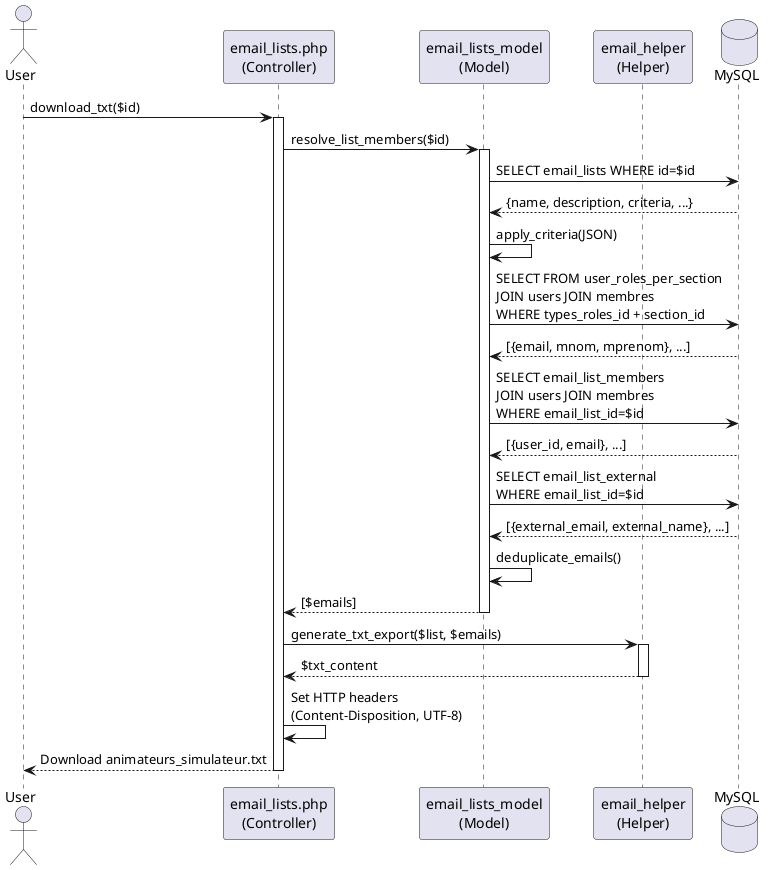

The diagram above was rendered by PlantUML. Its source (embedded in the PNG):
@startuml
actor User
participant "email_lists.php\n(Controller)" as Ctrl
participant "email_lists_model\n(Model)" as Model
participant "email_helper\n(Helper)" as Helper
database MySQL

User -> Ctrl: download_txt($id)
activate Ctrl

Ctrl -> Model: resolve_list_members($id)
activate Model

Model -> MySQL: SELECT email_lists WHERE id=$id
MySQL --> Model: {name, description, criteria, ...}

Model -> Model: apply_criteria(JSON)
Model -> MySQL: SELECT FROM user_roles_per_section\nJOIN users JOIN membres\nWHERE types_roles_id + section_id
MySQL --> Model: [{email, mnom, mprenom}, ...]

Model -> MySQL: SELECT email_list_members\nJOIN users JOIN membres\nWHERE email_list_id=$id
MySQL --> Model: [{user_id, email}, ...]

Model -> MySQL: SELECT email_list_external\nWHERE email_list_id=$id
MySQL --> Model: [{external_email, external_name}, ...]

Model -> Model: deduplicate_emails()
Model --> Ctrl: [$emails]
deactivate Model

Ctrl -> Helper: generate_txt_export($list, $emails)
activate Helper
Helper --> Ctrl: $txt_content
deactivate Helper

Ctrl -> Ctrl: Set HTTP headers\n(Content-Disposition, UTF-8)
Ctrl --> User: Download animateurs_simulateur.txt
deactivate Ctrl
@enduml